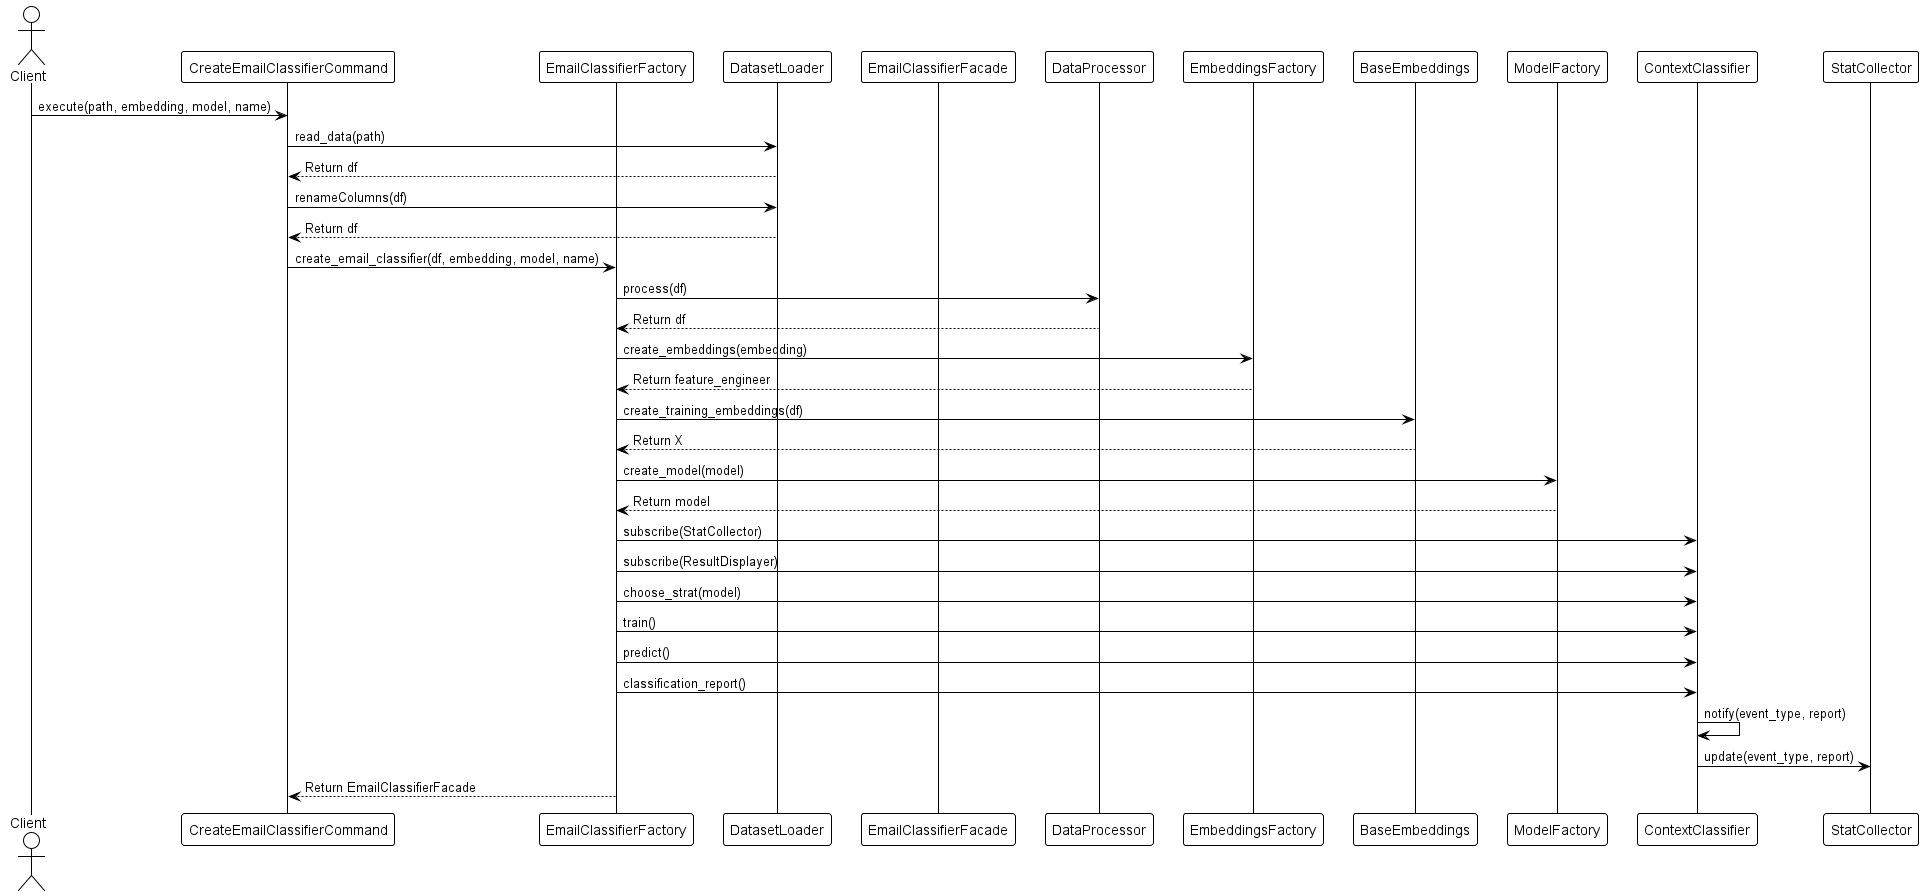

The diagram above was rendered by PlantUML. Its source (embedded in the PNG):
@startuml create_email_classifier
!theme mono

actor Client
participant "CreateEmailClassifierCommand" as Command
participant "EmailClassifierFactory" as Factory
participant "DatasetLoader" as Loader
participant "EmailClassifierFacade" as EmailClassifier
participant "DataProcessor" as Processor
participant "EmbeddingsFactory" as EmbeddingsFactory
participant "BaseEmbeddings" as BaseEmbeddings
participant "ModelFactory" as ModelFactory
participant "ContextClassifier" as ContextClassifier
participant "StatCollector" as StatCollector

Client -> Command : execute(path, embedding, model, name)
Command -> Loader : read_data(path)
Loader --> Command : Return df
Command -> Loader : renameColumns(df)
Loader --> Command : Return df
Command -> Factory : create_email_classifier(df, embedding, model, name)
Factory -> Processor : process(df)
Processor --> Factory : Return df
Factory -> EmbeddingsFactory : create_embeddings(embedding)
EmbeddingsFactory --> Factory : Return feature_engineer
Factory -> BaseEmbeddings : create_training_embeddings(df)
BaseEmbeddings --> Factory : Return X
Factory -> ModelFactory : create_model(model)
ModelFactory --> Factory : Return model
Factory -> ContextClassifier : subscribe(StatCollector)
Factory -> ContextClassifier : subscribe(ResultDisplayer)
Factory -> ContextClassifier : choose_strat(model)
Factory -> ContextClassifier : train()
Factory -> ContextClassifier : predict()
Factory -> ContextClassifier : classification_report()
ContextClassifier -> ContextClassifier : notify(event_type, report)
ContextClassifier -> StatCollector : update(event_type, report)
Factory --> Command: Return EmailClassifierFacade
@enduml